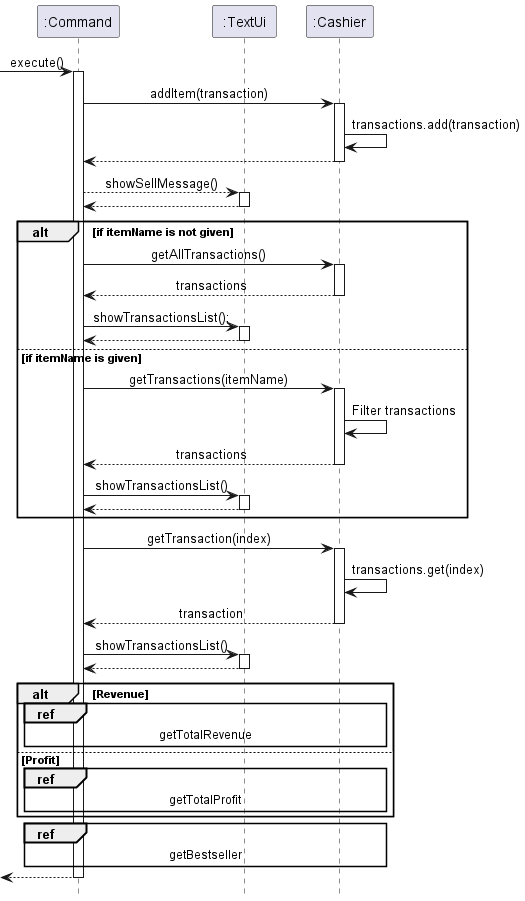

The diagram above was rendered by PlantUML. Its source (embedded in the PNG):
@startuml
!include ../Style.puml
participant ":Command" as Command
participant ":TextUi" as TextUi
participant ":Cashier" as Cashier

-> Command: execute()
activate Command
Command -> Cashier: addItem(transaction)
activate Cashier
Cashier -> Cashier: transactions.add(transaction)
return
Command --> TextUi: showSellMessage()
activate TextUi
return
alt if itemName is not given
Command -> Cashier: getAllTransactions()
activate Cashier
return transactions
Command -> TextUi : showTransactionsList();
activate TextUi
return
else if itemName is given
Command -> Cashier: getTransactions(itemName)
activate Cashier
Cashier -> Cashier: Filter transactions
return transactions
Command -> TextUi: showTransactionsList()
activate TextUi
return
end

Command -> Cashier: getTransaction(index)
activate Cashier
Cashier -> Cashier: transactions.get(index)
return transaction
Command -> TextUi: showTransactionsList()
activate TextUi
return

alt Revenue
    ref over Command, Cashier: getTotalRevenue
else Profit
    ref over Command, Cashier: getTotalProfit
end

ref over Command, Cashier: getBestseller

return
@enduml